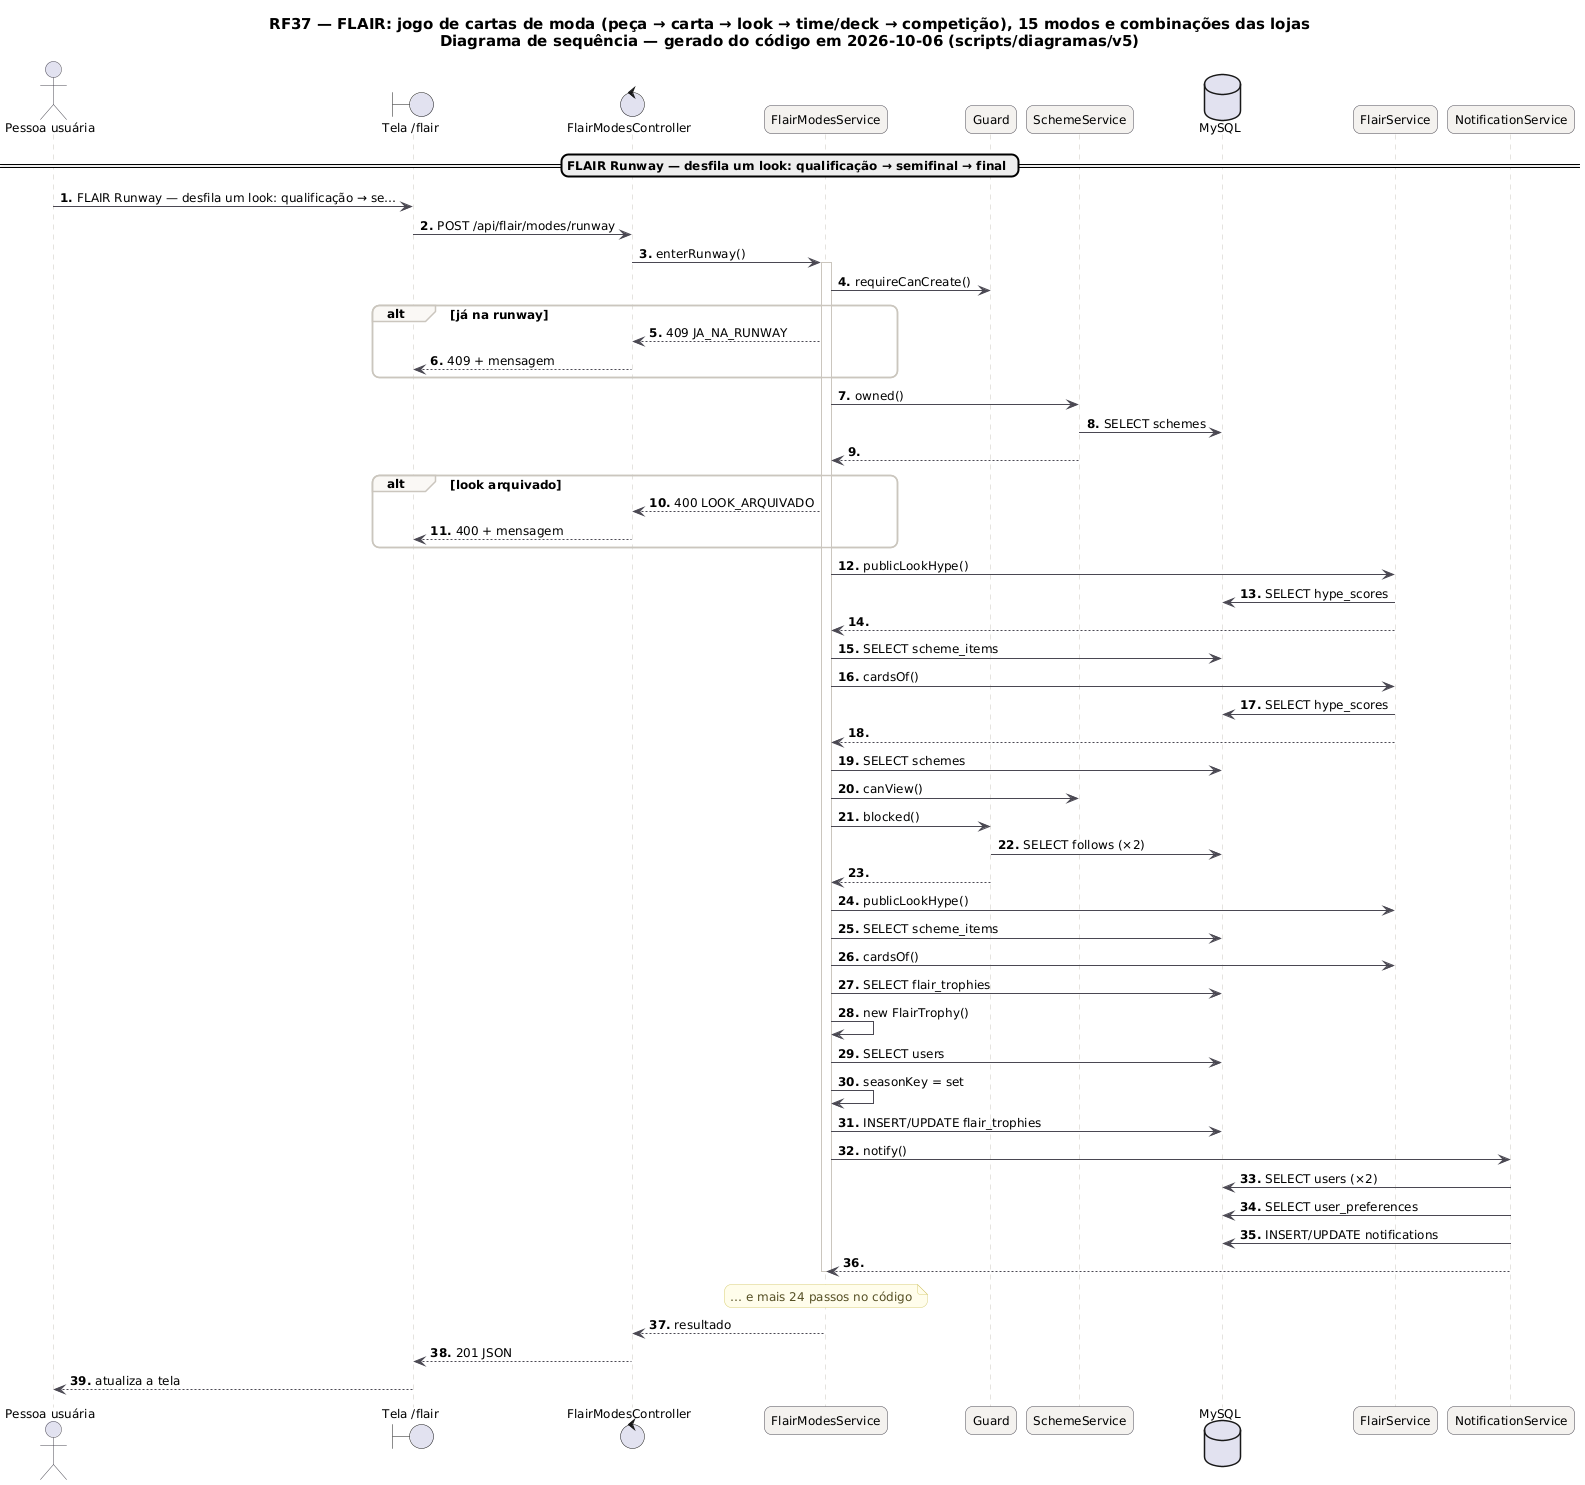

The diagram above was rendered by PlantUML. Its source (embedded in the PNG):
@startuml RF37_Sequencia
skinparam backgroundColor #FFFFFF
skinparam shadowing false
skinparam defaultFontName "DejaVu Sans"
skinparam defaultFontSize 12
skinparam titleFontSize 15
skinparam roundcorner 14
skinparam ArrowColor #52606D
skinparam note {
  BackgroundColor #FFFDEB
  BorderColor #D8CE78
  FontColor #554F24
}
skinparam sequence {
  ArrowColor #4A4852
  LifeLineBorderColor #CBC6BE
  ParticipantBackgroundColor #F4F2EF
  ParticipantBorderColor #4A4852
  ActorBorderColor #4A4852
  GroupBorderColor #CBC6BE
  GroupBackgroundColor #FAF8F5
}
autonumber "<b>0."
title RF37 — FLAIR: jogo de cartas de moda (peça → carta → look → time/deck → competição), 15 modos e combinações das lojas\nDiagrama de sequência — gerado do código em 2026-10-06 (scripts/diagramas/v5)

actor "Pessoa usuária" as U
boundary "Tela /flair" as P
control "FlairModesController" as FlairModesController
participant "FlairModesService" as FlairModesService
participant "Guard" as Guard
participant "SchemeService" as SchemeService
database "MySQL" as DB_MySQL
participant "FlairService" as FlairService
participant "NotificationService" as NotificationService
== FLAIR Runway — desfila um look: qualificação → semifinal → final ==
U -> P : FLAIR Runway — desfila um look: qualificação → se…
P -> FlairModesController : POST /api/flair/modes/runway
FlairModesController -> FlairModesService : enterRunway()
activate FlairModesService
FlairModesService -> Guard : requireCanCreate()
alt já na runway
FlairModesService --> FlairModesController : 409 JA_NA_RUNWAY
FlairModesController --> P : 409 + mensagem
end
FlairModesService -> SchemeService : owned()
SchemeService -> DB_MySQL : SELECT schemes
SchemeService --> FlairModesService
alt look arquivado
FlairModesService --> FlairModesController : 400 LOOK_ARQUIVADO
FlairModesController --> P : 400 + mensagem
end
FlairModesService -> FlairService : publicLookHype()
FlairService -> DB_MySQL : SELECT hype_scores
FlairService --> FlairModesService
FlairModesService -> DB_MySQL : SELECT scheme_items
FlairModesService -> FlairService : cardsOf()
FlairService -> DB_MySQL : SELECT hype_scores
FlairService --> FlairModesService
FlairModesService -> DB_MySQL : SELECT schemes
FlairModesService -> SchemeService : canView()
FlairModesService -> Guard : blocked()
Guard -> DB_MySQL : SELECT follows (×2)
Guard --> FlairModesService
FlairModesService -> FlairService : publicLookHype()
FlairModesService -> DB_MySQL : SELECT scheme_items
FlairModesService -> FlairService : cardsOf()
FlairModesService -> DB_MySQL : SELECT flair_trophies
FlairModesService -> FlairModesService : new FlairTrophy()
FlairModesService -> DB_MySQL : SELECT users
FlairModesService -> FlairModesService : seasonKey = set
FlairModesService -> DB_MySQL : INSERT/UPDATE flair_trophies
FlairModesService -> NotificationService : notify()
NotificationService -> DB_MySQL : SELECT users (×2)
NotificationService -> DB_MySQL : SELECT user_preferences
NotificationService -> DB_MySQL : INSERT/UPDATE notifications
NotificationService --> FlairModesService
note over FlairModesService : … e mais 24 passos no código
deactivate FlairModesService
FlairModesService --> FlairModesController : resultado
FlairModesController --> P : 201 JSON
P --> U : atualiza a tela
@enduml